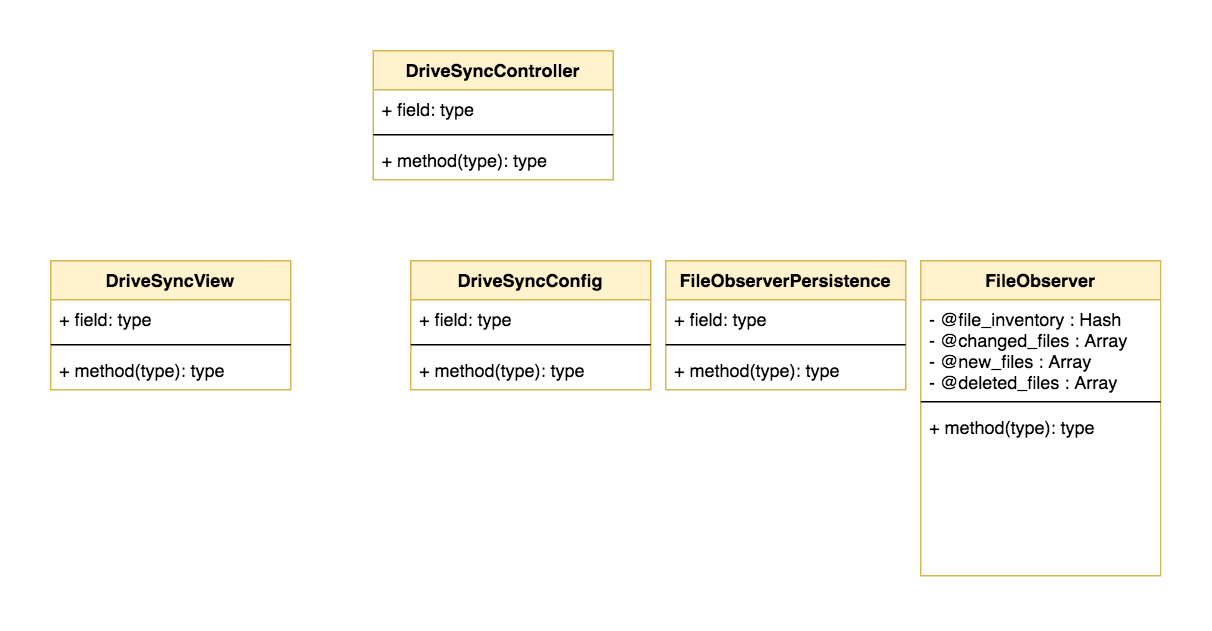

The diagram above was exported from draw.io. Its source (the exported page's mxGraphModel, read from the mxfile embedded in the PNG):
<mxGraphModel dx="777" dy="610" grid="1" gridSize="10" guides="1" tooltips="1" connect="1" arrows="1" fold="1" page="1" pageScale="1" pageWidth="1169" pageHeight="827" math="0" shadow="0">
  <root>
    <mxCell id="0" />
    <mxCell id="1" parent="0" />
    <mxCell id="a01NM9AqtonVT8SMIYvH-5" value="FileObserverPersistence" style="swimlane;fontStyle=1;align=center;verticalAlign=top;childLayout=stackLayout;horizontal=1;startSize=26;horizontalStack=0;resizeParent=1;resizeParentMax=0;resizeLast=0;collapsible=1;marginBottom=0;fillColor=#fff2cc;strokeColor=#d6b656;" vertex="1" parent="1">
      <mxGeometry x="620" y="200" width="160" height="86" as="geometry" />
    </mxCell>
    <mxCell id="a01NM9AqtonVT8SMIYvH-6" value="+ field: type" style="text;strokeColor=none;fillColor=none;align=left;verticalAlign=top;spacingLeft=4;spacingRight=4;overflow=hidden;rotatable=0;points=[[0,0.5],[1,0.5]];portConstraint=eastwest;" vertex="1" parent="a01NM9AqtonVT8SMIYvH-5">
      <mxGeometry y="26" width="160" height="26" as="geometry" />
    </mxCell>
    <mxCell id="a01NM9AqtonVT8SMIYvH-7" value="" style="line;strokeWidth=1;fillColor=none;align=left;verticalAlign=middle;spacingTop=-1;spacingLeft=3;spacingRight=3;rotatable=0;labelPosition=right;points=[];portConstraint=eastwest;" vertex="1" parent="a01NM9AqtonVT8SMIYvH-5">
      <mxGeometry y="52" width="160" height="8" as="geometry" />
    </mxCell>
    <mxCell id="a01NM9AqtonVT8SMIYvH-8" value="+ method(type): type" style="text;strokeColor=none;fillColor=none;align=left;verticalAlign=top;spacingLeft=4;spacingRight=4;overflow=hidden;rotatable=0;points=[[0,0.5],[1,0.5]];portConstraint=eastwest;" vertex="1" parent="a01NM9AqtonVT8SMIYvH-5">
      <mxGeometry y="60" width="160" height="26" as="geometry" />
    </mxCell>
    <mxCell id="a01NM9AqtonVT8SMIYvH-9" value="DriveSyncView" style="swimlane;fontStyle=1;align=center;verticalAlign=top;childLayout=stackLayout;horizontal=1;startSize=26;horizontalStack=0;resizeParent=1;resizeParentMax=0;resizeLast=0;collapsible=1;marginBottom=0;fillColor=#fff2cc;strokeColor=#d6b656;" vertex="1" parent="1">
      <mxGeometry x="210" y="200" width="160" height="86" as="geometry" />
    </mxCell>
    <mxCell id="a01NM9AqtonVT8SMIYvH-10" value="+ field: type" style="text;strokeColor=none;fillColor=none;align=left;verticalAlign=top;spacingLeft=4;spacingRight=4;overflow=hidden;rotatable=0;points=[[0,0.5],[1,0.5]];portConstraint=eastwest;" vertex="1" parent="a01NM9AqtonVT8SMIYvH-9">
      <mxGeometry y="26" width="160" height="26" as="geometry" />
    </mxCell>
    <mxCell id="a01NM9AqtonVT8SMIYvH-11" value="" style="line;strokeWidth=1;fillColor=none;align=left;verticalAlign=middle;spacingTop=-1;spacingLeft=3;spacingRight=3;rotatable=0;labelPosition=right;points=[];portConstraint=eastwest;" vertex="1" parent="a01NM9AqtonVT8SMIYvH-9">
      <mxGeometry y="52" width="160" height="8" as="geometry" />
    </mxCell>
    <mxCell id="a01NM9AqtonVT8SMIYvH-12" value="+ method(type): type" style="text;strokeColor=none;fillColor=none;align=left;verticalAlign=top;spacingLeft=4;spacingRight=4;overflow=hidden;rotatable=0;points=[[0,0.5],[1,0.5]];portConstraint=eastwest;" vertex="1" parent="a01NM9AqtonVT8SMIYvH-9">
      <mxGeometry y="60" width="160" height="26" as="geometry" />
    </mxCell>
    <mxCell id="a01NM9AqtonVT8SMIYvH-13" value="DriveSyncController" style="swimlane;fontStyle=1;align=center;verticalAlign=top;childLayout=stackLayout;horizontal=1;startSize=26;horizontalStack=0;resizeParent=1;resizeParentMax=0;resizeLast=0;collapsible=1;marginBottom=0;fillColor=#fff2cc;strokeColor=#d6b656;" vertex="1" parent="1">
      <mxGeometry x="425" y="60" width="160" height="86" as="geometry" />
    </mxCell>
    <mxCell id="a01NM9AqtonVT8SMIYvH-14" value="+ field: type" style="text;strokeColor=none;fillColor=none;align=left;verticalAlign=top;spacingLeft=4;spacingRight=4;overflow=hidden;rotatable=0;points=[[0,0.5],[1,0.5]];portConstraint=eastwest;" vertex="1" parent="a01NM9AqtonVT8SMIYvH-13">
      <mxGeometry y="26" width="160" height="26" as="geometry" />
    </mxCell>
    <mxCell id="a01NM9AqtonVT8SMIYvH-15" value="" style="line;strokeWidth=1;fillColor=none;align=left;verticalAlign=middle;spacingTop=-1;spacingLeft=3;spacingRight=3;rotatable=0;labelPosition=right;points=[];portConstraint=eastwest;" vertex="1" parent="a01NM9AqtonVT8SMIYvH-13">
      <mxGeometry y="52" width="160" height="8" as="geometry" />
    </mxCell>
    <mxCell id="a01NM9AqtonVT8SMIYvH-16" value="+ method(type): type" style="text;strokeColor=none;fillColor=none;align=left;verticalAlign=top;spacingLeft=4;spacingRight=4;overflow=hidden;rotatable=0;points=[[0,0.5],[1,0.5]];portConstraint=eastwest;" vertex="1" parent="a01NM9AqtonVT8SMIYvH-13">
      <mxGeometry y="60" width="160" height="26" as="geometry" />
    </mxCell>
    <mxCell id="a01NM9AqtonVT8SMIYvH-18" value="DriveSyncConfig" style="swimlane;fontStyle=1;align=center;verticalAlign=top;childLayout=stackLayout;horizontal=1;startSize=26;horizontalStack=0;resizeParent=1;resizeParentMax=0;resizeLast=0;collapsible=1;marginBottom=0;fillColor=#fff2cc;strokeColor=#d6b656;" vertex="1" parent="1">
      <mxGeometry x="450" y="200" width="160" height="86" as="geometry" />
    </mxCell>
    <mxCell id="a01NM9AqtonVT8SMIYvH-19" value="+ field: type" style="text;strokeColor=none;fillColor=none;align=left;verticalAlign=top;spacingLeft=4;spacingRight=4;overflow=hidden;rotatable=0;points=[[0,0.5],[1,0.5]];portConstraint=eastwest;" vertex="1" parent="a01NM9AqtonVT8SMIYvH-18">
      <mxGeometry y="26" width="160" height="26" as="geometry" />
    </mxCell>
    <mxCell id="a01NM9AqtonVT8SMIYvH-20" value="" style="line;strokeWidth=1;fillColor=none;align=left;verticalAlign=middle;spacingTop=-1;spacingLeft=3;spacingRight=3;rotatable=0;labelPosition=right;points=[];portConstraint=eastwest;" vertex="1" parent="a01NM9AqtonVT8SMIYvH-18">
      <mxGeometry y="52" width="160" height="8" as="geometry" />
    </mxCell>
    <mxCell id="a01NM9AqtonVT8SMIYvH-21" value="+ method(type): type" style="text;strokeColor=none;fillColor=none;align=left;verticalAlign=top;spacingLeft=4;spacingRight=4;overflow=hidden;rotatable=0;points=[[0,0.5],[1,0.5]];portConstraint=eastwest;" vertex="1" parent="a01NM9AqtonVT8SMIYvH-18">
      <mxGeometry y="60" width="160" height="26" as="geometry" />
    </mxCell>
    <mxCell id="a01NM9AqtonVT8SMIYvH-1" value="FileObserver" style="swimlane;fontStyle=1;align=center;verticalAlign=top;childLayout=stackLayout;horizontal=1;startSize=26;horizontalStack=0;resizeParent=1;resizeParentMax=0;resizeLast=0;collapsible=1;marginBottom=0;fillColor=#fff2cc;strokeColor=#d6b656;" vertex="1" parent="1">
      <mxGeometry x="790" y="200" width="160" height="210" as="geometry">
        <mxRectangle x="180" y="40" width="110" height="26" as="alternateBounds" />
      </mxGeometry>
    </mxCell>
    <mxCell id="a01NM9AqtonVT8SMIYvH-2" value="- @file_inventory : Hash&#10;- @changed_files : Array&#10;- @new_files : Array&#10;- @deleted_files : Array" style="text;strokeColor=none;fillColor=none;align=left;verticalAlign=top;spacingLeft=4;spacingRight=4;overflow=hidden;rotatable=0;points=[[0,0.5],[1,0.5]];portConstraint=eastwest;" vertex="1" parent="a01NM9AqtonVT8SMIYvH-1">
      <mxGeometry y="26" width="160" height="64" as="geometry" />
    </mxCell>
    <mxCell id="a01NM9AqtonVT8SMIYvH-3" value="" style="line;strokeWidth=1;fillColor=none;align=left;verticalAlign=middle;spacingTop=-1;spacingLeft=3;spacingRight=3;rotatable=0;labelPosition=right;points=[];portConstraint=eastwest;" vertex="1" parent="a01NM9AqtonVT8SMIYvH-1">
      <mxGeometry y="90" width="160" height="8" as="geometry" />
    </mxCell>
    <mxCell id="a01NM9AqtonVT8SMIYvH-4" value="+ method(type): type" style="text;strokeColor=none;fillColor=none;align=left;verticalAlign=top;spacingLeft=4;spacingRight=4;overflow=hidden;rotatable=0;points=[[0,0.5],[1,0.5]];portConstraint=eastwest;" vertex="1" parent="a01NM9AqtonVT8SMIYvH-1">
      <mxGeometry y="98" width="160" height="112" as="geometry" />
    </mxCell>
  </root>
</mxGraphModel>